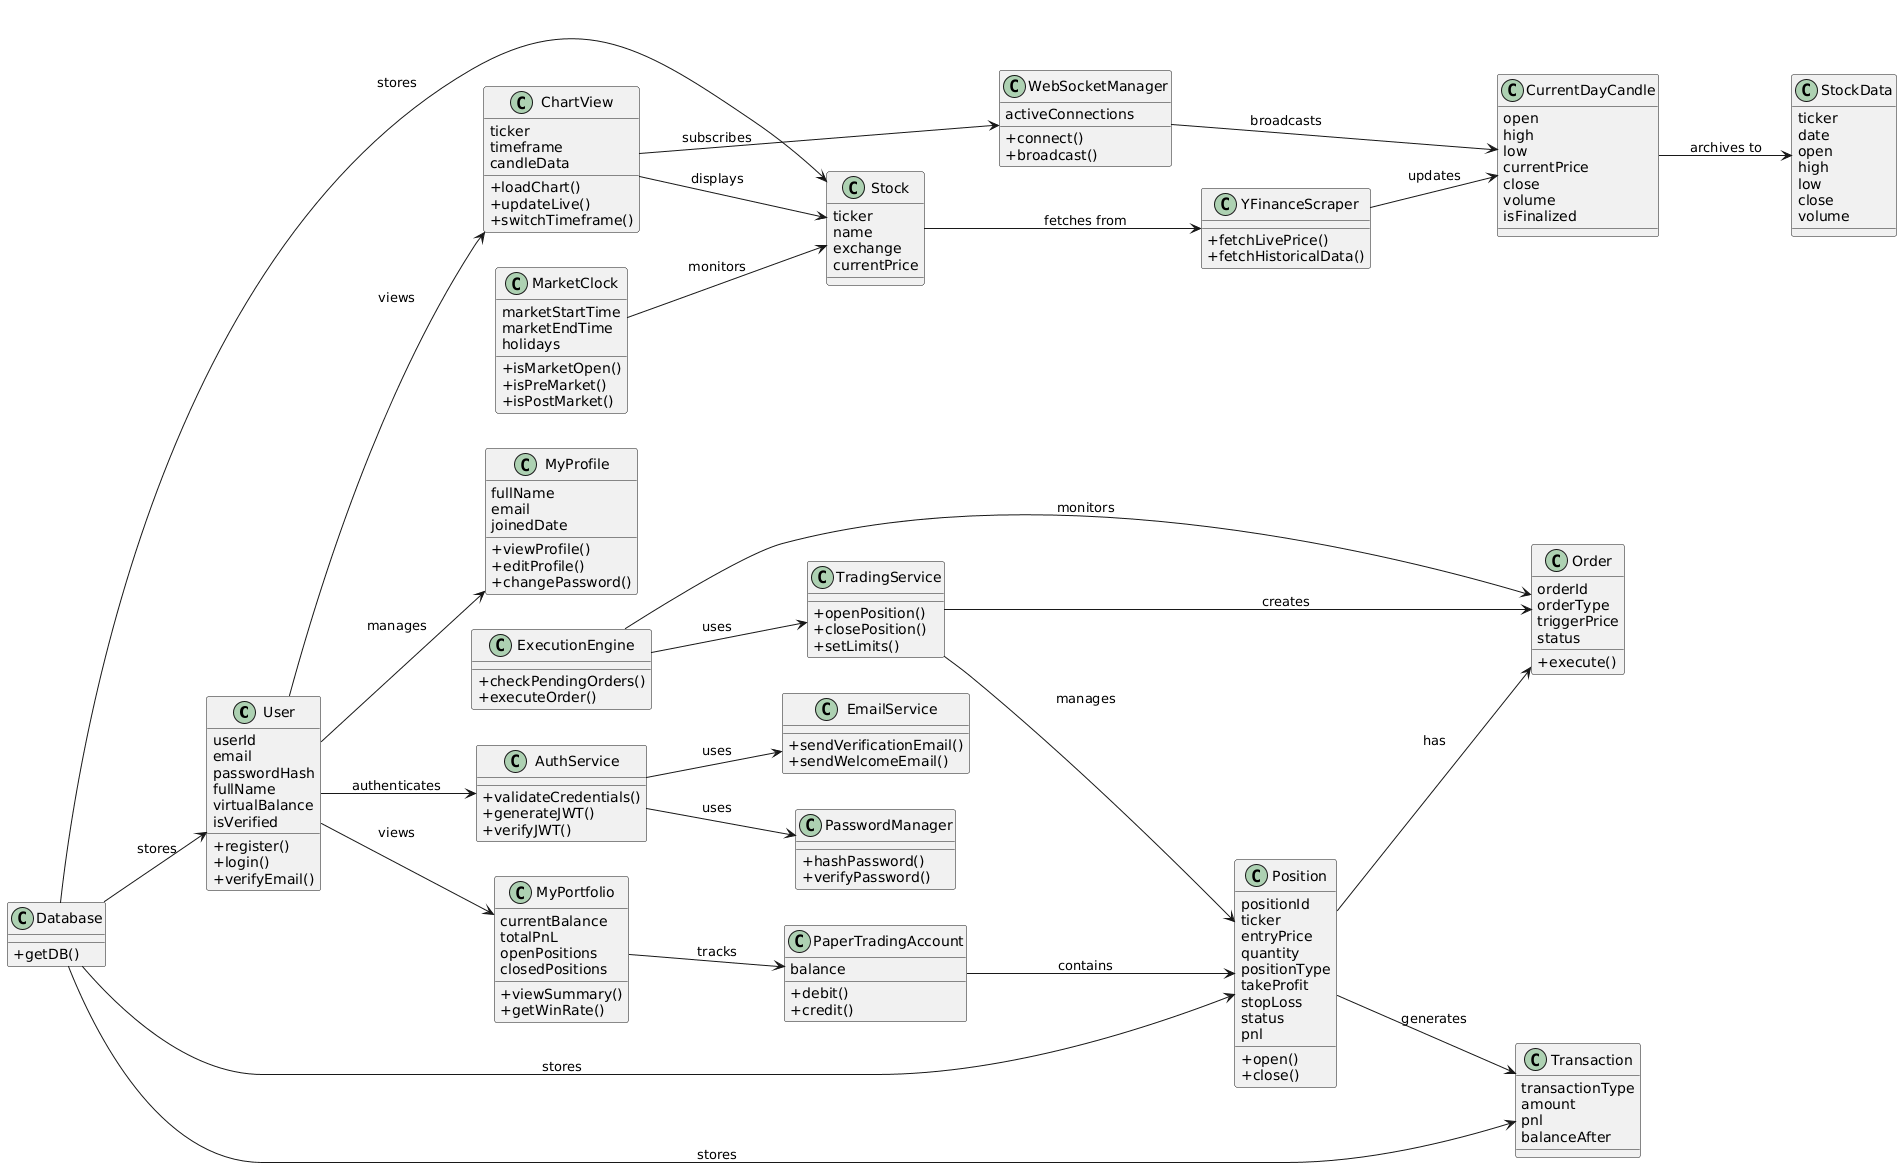

The diagram above was rendered by PlantUML. Its source (embedded in the PNG):
@startuml
skinparam classAttributeIconSize 0
left to right direction

' ==================== CORE USER ====================

class User {
  userId
  email
  passwordHash
  fullName
  virtualBalance
  isVerified
  +register()
  +login()
  +verifyEmail()
}

' ==================== AUTHENTICATION ====================

class AuthService {
  +validateCredentials()
  +generateJWT()
  +verifyJWT()
}

class PasswordManager {
  +hashPassword()
  +verifyPassword()
}

class EmailService {
  +sendVerificationEmail()
  +sendWelcomeEmail()
}

' ==================== USER FEATURES ====================

class MyProfile {
  fullName
  email
  joinedDate
  +viewProfile()
  +editProfile()
  +changePassword()
}

class MyPortfolio {
  currentBalance
  totalPnL
  openPositions
  closedPositions
  +viewSummary()
  +getWinRate()
}

class ChartView {
  ticker
  timeframe
  candleData
  +loadChart()
  +updateLive()
  +switchTimeframe()
}

' ==================== MARKET & STOCK ====================

class MarketClock {
  marketStartTime
  marketEndTime
  holidays
  +isMarketOpen()
  +isPreMarket()
  +isPostMarket()
}

class Stock {
  ticker
  name
  exchange
  currentPrice
}

class YFinanceScraper {
  +fetchLivePrice()
  +fetchHistoricalData()
}

class CurrentDayCandle {
  open
  high
  low
  currentPrice
  close
  volume
  isFinalized
}

class StockData {
  ticker
  date
  open
  high
  low
  close
  volume
}

class WebSocketManager {
  activeConnections
  +connect()
  +broadcast()
}

' ==================== TRADING ====================

class PaperTradingAccount {
  balance
  +debit()
  +credit()
}

class Position {
  positionId
  ticker
  entryPrice
  quantity
  positionType
  takeProfit
  stopLoss
  status
  pnl
  +open()
  +close()
}

class Order {
  orderId
  orderType
  triggerPrice
  status
  +execute()
}

class TradingService {
  +openPosition()
  +closePosition()
  +setLimits()
}

class ExecutionEngine {
  +checkPendingOrders()
  +executeOrder()
}

class Transaction {
  transactionType
  amount
  pnl
  balanceAfter
}

' ==================== DATABASE ====================

class Database {
  +getDB()
}

' ==================== RELATIONSHIPS ====================

' User to main features
User --> AuthService : authenticates
User --> MyProfile : manages
User --> MyPortfolio : views
User --> ChartView : views

' Auth components
AuthService --> PasswordManager : uses
AuthService --> EmailService : uses

' Portfolio flow
MyPortfolio --> PaperTradingAccount : tracks
PaperTradingAccount --> Position : contains
Position --> Transaction : generates
Position --> Order : has

' Chart flow
ChartView --> Stock : displays
ChartView --> WebSocketManager : subscribes
Stock --> YFinanceScraper : fetches from
YFinanceScraper --> CurrentDayCandle : updates
CurrentDayCandle --> StockData : archives to
WebSocketManager --> CurrentDayCandle : broadcasts

' Market
MarketClock --> Stock : monitors

' Trading
TradingService --> Position : manages
TradingService --> Order : creates
ExecutionEngine --> TradingService : uses
ExecutionEngine --> Order : monitors

' Database
Database --> User : stores
Database --> Stock : stores
Database --> Position : stores
Database --> Transaction : stores
@enduml